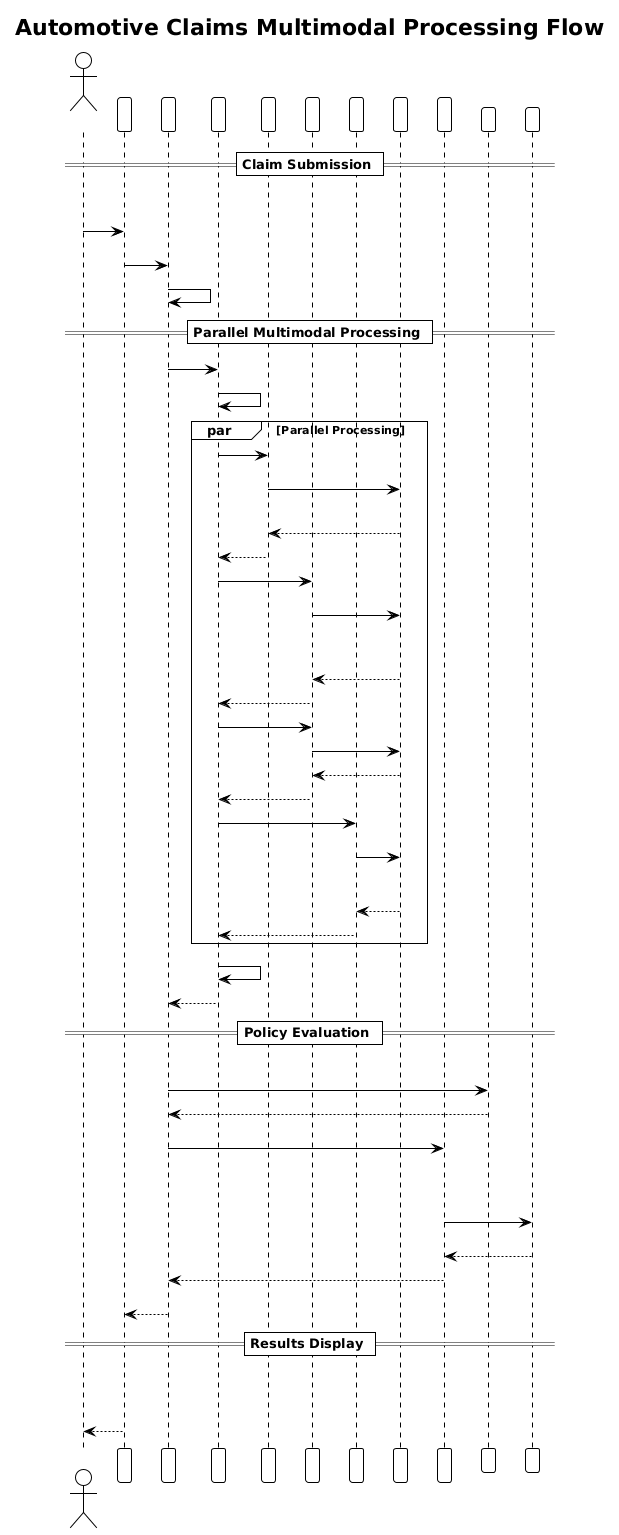

The diagram above was rendered by PlantUML. Its source (embedded in the PNG):
@startuml
!theme plain
skinparam sequenceMessageAlign center
skinparam maxMessageSize 200

title Automotive Claims Multimodal Processing Flow

actor "Claims\nAdjuster" as user
participant "Claims UI\n(Angular Feature)" as fe
participant "Claims API\n(ClaimsController)" as api
participant "Multimodal\nProcessor" as mmp
participant "Document\nExtractor" as doc
participant "Image\nExtractor" as img
participant "Video\nExtractor" as vid
participant "Azure Content\nUnderstanding" as acu
participant "Claims Policy\nEngine" as cpe
participant "RAG Search" as rag
participant "Azure OpenAI" as aoai

== Claim Submission ==

user -> fe : Upload claim files:\n- Accident report (PDF)\n- Damage photos (JPG)\n- Dashcam video (MP4)

fe -> api : POST /api/claims\n(multipart: files + metadata)
api -> api : Create claim record

== Parallel Multimodal Processing ==

api -> mmp : process_files(uploaded_files)
mmp -> mmp : Route each file by media type

par Parallel Processing
    mmp -> doc : extract(accident_report.pdf)
    doc -> acu : Analyze document\n(field schema)
    acu --> doc : { claimant_name, date,\nlocation, description,\nthird_parties }
    doc --> mmp : DocumentFields

    mmp -> img : extract(damage_photo_1.jpg)
    img -> acu : Analyze image\n(damage analyzer)
    acu --> img : { damage_areas: [\n  { region: "front_bumper",\n    severity: "major",\n    bbox: [...] }\n]}
    img --> mmp : List[DamageArea]

    mmp -> img : extract(damage_photo_2.jpg)
    img -> acu : Analyze image
    acu --> img : { damage_areas }
    img --> mmp : List[DamageArea]

    mmp -> vid : extract(dashcam.mp4)
    vid -> acu : Analyze video\n(video analyzer)
    acu --> vid : { keyframes: [\n  { timestamp: "00:03",\n    description: "impact" }\n]}
    vid --> mmp : VideoData
end

mmp -> mmp : aggregate_results()
mmp --> api : List[ProcessingResult]

== Policy Evaluation ==

api -> rag : search_policies(\n"front bumper major damage",\npersona: automotive_claims)
rag --> api : Relevant policy chunks

api -> cpe : evaluate(claim_data,\npolicy_context)
cpe -> aoai : Assess claim against:\n- Damage assessment guidelines\n- Liability determination\n- Fraud red flags\n- Coverage verification\n- Payout benchmarks
aoai --> cpe : { assessment, liability,\nfraud_score, payout_estimate }
cpe --> api : ClaimAssessment

api --> fe : { claim_id, status,\nassessment, evidence }

== Results Display ==

fe --> user : Claims Dashboard:\n- Damage areas overlay on photos\n- Evidence gallery\n- Eligibility panel\n- Assessment summary\n- Payout recommendation
@enduml